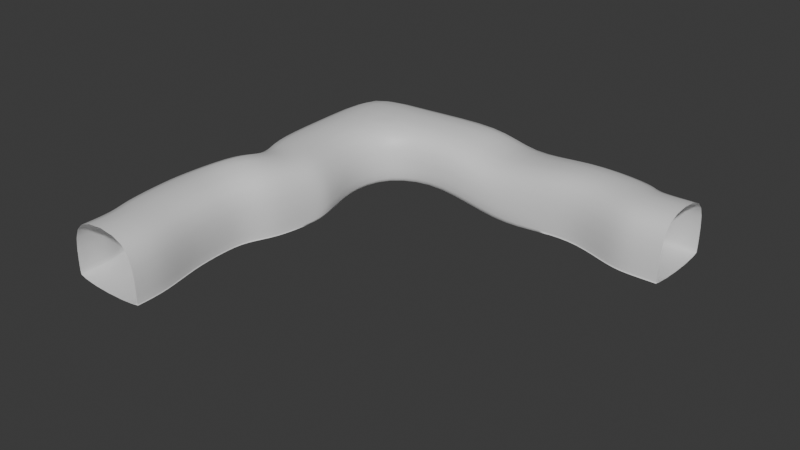 # Source: turn.blend  (saved by Blender 4.4.30; exported with 4.5.12 LTS)
import bpy
from mathutils import Matrix  # noqa: F401  (used for matrix-valued properties, if any)

bpy.ops.wm.read_factory_settings(use_empty=True)
scene = bpy.context.scene
scene.name = 'Scene'

# ---- collections
col_collection = bpy.data.collections.new('Collection'); scene.collection.children.link(col_collection)

# ---- materials (node trees are filled in below, after node groups)
mat_material = bpy.data.materials.new('Material')
mat_material.alpha_threshold = 0.0
mat_material.roughness = 0.5
mat_material.line_color = (0.0, 0.0, 0.0, 1.0)

# ---- material node trees
mat_material.use_nodes = True; mat_material.node_tree.nodes.clear()
_N = mat_material.node_tree.nodes; _L = mat_material.node_tree.links
n0 = _N.new('ShaderNodeOutputMaterial'); n0.name = 'Material Output'; n0.location = (300, 300)
n1 = _N.new('ShaderNodeBsdfPrincipled'); n1.name = 'Principled BSDF'; n1.location = (10, 300)
n1.inputs[3].default_value = 1.45
_L.new(n1.outputs[0], n0.inputs[0])
n0.is_active_output = True

# ---- world
world_world = bpy.data.worlds.new('World'); scene.world = world_world
world_world.use_nodes = True; world_world.node_tree.nodes.clear()
_N = world_world.node_tree.nodes; _L = world_world.node_tree.links
n0 = _N.new('ShaderNodeOutputWorld'); n0.name = 'World Output'; n0.location = (300, 300)
n1 = _N.new('ShaderNodeBackground'); n1.name = 'Background'; n1.location = (10, 300)
n1.inputs[0].default_value = (0.05088, 0.05088, 0.05088, 1.0)
_L.new(n1.outputs[0], n0.inputs[0])
n0.is_active_output = True
world_world.color = (0.05088, 0.05088, 0.05088)
world_world.sun_shadow_jitter_overblur = 0.0

# ---- meshes
me_cube = bpy.data.meshes.new('Cube')
me_cube.from_pydata([(0.7898, 0.9833, 1.0), (0.7898, 0.9833, -1.0), (1.21, -0.9833, 1.0), (1.21, -0.9833, -1.0), (-1.0, 1.0, 1.0), (-1.0, 1.0, -1.0), (-1.0, -1.0, 1.0), (-1.0, -1.0, -1.0), (2.898, 1.193, 0.9953), (2.276, 1.29, -0.9024), (2.766, -0.8019, 0.9024), (2.145, -0.7048, -0.9953), (3.582, 1.238, 0.5625), (4.009, 1.151, -1.389), (3.341, -0.7503, 0.6274), (3.768, -0.837, -1.324), (5.171, 1.119, 0.8706), (5.173, 1.033, -1.127), (4.949, -0.8689, 0.9853), (4.951, -0.9557, -1.012), (6.749, 0.9165, 0.8772), (6.714, 0.8353, -1.12), (5.703, -0.8633, 0.9919), (5.668, -0.9445, -1.006), (6.885, 0.7863, 0.8806), (6.884, 0.6996, -1.117), (6.592, -1.195, 0.9953), (6.591, -1.282, -1.002), (7.006, 0.7606, 0.8824), (7.019, 0.6747, -1.115), (7.056, -1.236, 0.9971), (7.07, -1.322, -1.0), (7.459, 0.7691, 0.8848), (7.471, 0.683, -1.113), (7.461, -1.228, 0.9995), (7.472, -1.315, -0.998), (7.66, 0.7693, 0.886), (7.672, 0.6831, -1.112), (7.662, -1.228, 1.001), (7.673, -1.314, -0.9968), (-0.9133, -2.406, -1.0), (-0.9133, -2.406, 1.0), (1.145, -1.707, 1.0), (1.145, -1.707, -1.0), (-0.6862, -2.843, -1.0), (-0.6862, -2.843, 1.0), (1.499, -2.557, 1.0), (1.499, -2.557, -1.0), (-0.6542, -2.866, -1.0), (-0.6434, -2.952, 1.0), (1.55, -3.009, 1.0), (1.55, -3.009, -1.0), (-0.609, -3.057, -1.0), (-0.5345, -3.441, 1.283), (1.418, -3.82, 1.0), (1.418, -3.82, -1.0), (-1.093, -4.211, -1.0), (-1.093, -4.211, 1.0), (1.117, -4.232, 1.0), (1.117, -4.232, -1.0), (-1.093, -4.849, -1.0), (-1.093, -4.849, 1.0), (1.104, -4.64, 1.0), (1.104, -4.64, -1.0), (-0.9344, -5.883, -1.0), (-0.9344, -5.883, 1.0), (1.155, -5.259, 1.0), (1.155, -5.259, -1.0), (-0.808, -6.05, -1.0), (-0.808, -6.05, 1.0), (1.402, -6.031, 1.0), (1.402, -6.031, -1.0), (-0.8011, -6.651, -1.0), (-0.8011, -6.651, 1.0), (1.409, -6.632, 1.0), (1.409, -6.632, -1.0), (1.455, -0.9833, -0.4988), (2.346, -0.8997, -0.3504), (3.79, -1.001, -0.6699), (4.951, -0.9408, -0.6703), (5.674, -0.9306, -0.6637), (6.591, -1.267, -0.6603), (7.067, -1.308, -0.6585), (7.47, -1.3, -0.6561), (7.671, -1.3, -0.6549), (1.389, -1.707, -0.4988), (1.744, -2.557, -0.4988), (1.55, -3.009, -0.6577), (1.418, -3.82, -0.6577), (1.117, -4.232, -0.6577), (1.104, -4.64, -0.6577), (1.155, -5.259, -0.6577), (1.402, -6.031, -0.6577), (1.409, -6.632, -0.6577), (0.7898, 0.9833, -0.4486), (-1.0, -1.0, -0.4486), (-1.0, 1.0, -0.4486), (2.723, 1.295, -0.1834), (4.166, 1.207, -0.6552), (5.172, 1.057, -0.5762), (6.724, 0.8577, -0.5696), (6.884, 0.7235, -0.5662), (7.016, 0.6983, -0.5645), (7.468, 0.7067, -0.562), (7.669, 0.7069, -0.5608), (-0.9133, -2.406, -0.4486), (-0.6862, -2.843, -0.4486), (-0.6434, -2.952, -0.4486), (-0.5345, -3.441, -0.1654), (-1.093, -4.211, -0.4486), (-1.093, -4.849, -0.4486), (-0.9344, -5.883, -0.4486), (-0.808, -6.05, -0.4486), (-0.8011, -6.651, -0.4486)], [], [(0, 2, 6, 4), (76, 85, 42, 2), (95, 96, 4, 6), (5, 7, 3, 1), (76, 77, 11, 3), (96, 94, 0, 4), (97, 98, 12, 8), (94, 97, 8, 0), (3, 11, 9, 1), (0, 8, 10, 2), (12, 16, 18, 14), (11, 15, 13, 9), (77, 78, 15, 11), (8, 12, 14, 10), (19, 23, 21, 17), (98, 99, 16, 12), (15, 19, 17, 13), (78, 79, 19, 15), (80, 81, 27, 23), (79, 80, 23, 19), (16, 20, 22, 18), (99, 100, 20, 16), (24, 28, 30, 26), (20, 24, 26, 22), (100, 101, 24, 20), (23, 27, 25, 21), (31, 35, 33, 29), (101, 102, 28, 24), (27, 31, 29, 25), (81, 82, 31, 27), (32, 36, 38, 34), (82, 83, 35, 31), (28, 32, 34, 30), (102, 103, 32, 28), (103, 104, 36, 32), (35, 39, 37, 33), (83, 84, 39, 35), (40, 44, 47, 43), (95, 105, 40, 7), (7, 40, 43, 3), (2, 42, 41, 6), (46, 50, 49, 45), (85, 86, 46, 42), (42, 46, 45, 41), (105, 106, 44, 40), (107, 108, 52, 48), (106, 107, 48, 44), (44, 48, 51, 47), (86, 87, 50, 46), (52, 56, 59, 55), (48, 52, 55, 51), (87, 88, 54, 50), (50, 54, 53, 49), (58, 62, 61, 57), (88, 89, 58, 54), (54, 58, 57, 53), (108, 109, 56, 52), (60, 64, 67, 63), (109, 110, 60, 56), (56, 60, 63, 59), (89, 90, 62, 58), (91, 92, 70, 66), (90, 91, 66, 62), (62, 66, 65, 61), (110, 111, 64, 60), (70, 74, 73, 69), (66, 70, 69, 65), (111, 112, 68, 64), (64, 68, 71, 67), (112, 113, 72, 68), (68, 72, 75, 71), (92, 93, 74, 70), (71, 75, 93, 92), (63, 67, 91, 90), (67, 71, 92, 91), (59, 63, 90, 89), (55, 59, 89, 88), (51, 55, 88, 87), (47, 51, 87, 86), (43, 47, 86, 85), (34, 38, 84, 83), (30, 34, 83, 82), (26, 30, 82, 81), (18, 22, 80, 79), (22, 26, 81, 80), (14, 18, 79, 78), (10, 14, 78, 77), (2, 10, 77, 76), (3, 43, 85, 76), (69, 73, 113, 112), (65, 69, 112, 111), (61, 65, 111, 110), (57, 61, 110, 109), (53, 57, 109, 108), (45, 49, 107, 106), (49, 53, 108, 107), (41, 45, 106, 105), (6, 41, 105, 95), (33, 37, 104, 103), (29, 33, 103, 102), (25, 29, 102, 101), (21, 25, 101, 100), (17, 21, 100, 99), (13, 17, 99, 98), (1, 9, 97, 94), (9, 13, 98, 97), (5, 1, 94, 96), (7, 5, 96, 95)])
me_cube.polygons.foreach_set('use_smooth', [True] * 108)
_uv = me_cube.uv_layers.new(name='UVMap')
_uv.uv.foreach_set('vector', [0.625, 0.5, 0.625, 0.75, 0.875, 0.75, 0.875, 0.5, 0.4178, 0.75, 0.4178, 0.75, 0.625, 0.75, 0.625, 0.75, 0.4439, 0.0, 0.4439, 0.25, 0.625, 0.25, 0.625, 0.0, 0.125, 0.5, 0.125, 0.75, 0.375, 0.75, 0.375, 0.5, 0.4178, 0.75, 0.4178, 0.75, 0.375, 0.75, 0.375, 0.75, 0.4439, 0.25, 0.4439, 0.5, 0.625, 0.5, 0.625, 0.25, 0.4439, 0.5, 0.4439, 0.5, 0.625, 0.5, 0.625, 0.5, 0.4439, 0.5, 0.4439, 0.5, 0.625, 0.5, 0.625, 0.5, 0.375, 0.75, 0.375, 0.75, 0.375, 0.5, 0.375, 0.5, 0.625, 0.5, 0.625, 0.5, 0.625, 0.75, 0.625, 0.75, 0.625, 0.5, 0.625, 0.5, 0.625, 0.75, 0.625, 0.75, 0.375, 0.75, 0.375, 0.75, 0.375, 0.5, 0.375, 0.5, 0.4178, 0.75, 0.4178, 0.75, 0.375, 0.75, 0.375, 0.75, 0.625, 0.5, 0.625, 0.5, 0.625, 0.75, 0.625, 0.75, 0.375, 0.75, 0.375, 0.75, 0.375, 0.5, 0.375, 0.5, 0.4439, 0.5, 0.4439, 0.5, 0.625, 0.5, 0.625, 0.5, 0.375, 0.75, 0.375, 0.75, 0.375, 0.5, 0.375, 0.5, 0.4178, 0.75, 0.4178, 0.75, 0.375, 0.75, 0.375, 0.75, 0.4178, 0.75, 0.4178, 0.75, 0.375, 0.75, 0.375, 0.75, 0.4178, 0.75, 0.4178, 0.75, 0.375, 0.75, 0.375, 0.75, 0.625, 0.5, 0.625, 0.5, 0.625, 0.75, 0.625, 0.75, 0.4439, 0.5, 0.4439, 0.5, 0.625, 0.5, 0.625, 0.5, 0.625, 0.5, 0.625, 0.5, 0.625, 0.75, 0.625, 0.75, 0.625, 0.5, 0.625, 0.5, 0.625, 0.75, 0.625, 0.75, 0.4439, 0.5, 0.4439, 0.5, 0.625, 0.5, 0.625, 0.5, 0.375, 0.75, 0.375, 0.75, 0.375, 0.5, 0.375, 0.5, 0.375, 0.75, 0.375, 0.75, 0.375, 0.5, 0.375, 0.5, 0.4439, 0.5, 0.4439, 0.5, 0.625, 0.5, 0.625, 0.5, 0.375, 0.75, 0.375, 0.75, 0.375, 0.5, 0.375, 0.5, 0.4178, 0.75, 0.4178, 0.75, 0.375, 0.75, 0.375, 0.75, 0.625, 0.5, 0.625, 0.5, 0.625, 0.75, 0.625, 0.75, 0.4178, 0.75, 0.4178, 0.75, 0.375, 0.75, 0.375, 0.75, 0.625, 0.5, 0.625, 0.5, 0.625, 0.75, 0.625, 0.75, 0.4439, 0.5, 0.4439, 0.5, 0.625, 0.5, 0.625, 0.5, 0.4439, 0.5, 0.4439, 0.5, 0.625, 0.5, 0.625, 0.5, 0.375, 0.75, 0.375, 0.75, 0.375, 0.5, 0.375, 0.5, 0.4178, 0.75, 0.4178, 0.75, 0.375, 0.75, 0.375, 0.75, 0.125, 0.75, 0.125, 0.75, 0.375, 0.75, 0.375, 0.75, 0.4439, 0.0, 0.4439, 0.0, 0.375, 0.0, 0.375, 0.0, 0.125, 0.75, 0.125, 0.75, 0.375, 0.75, 0.375, 0.75, 0.625, 0.75, 0.625, 0.75, 0.875, 0.75, 0.875, 0.75, 0.625, 0.75, 0.625, 0.75, 0.875, 0.75, 0.875, 0.75, 0.4178, 0.75, 0.4178, 0.75, 0.625, 0.75, 0.625, 0.75, 0.625, 0.75, 0.625, 0.75, 0.875, 0.75, 0.875, 0.75, 0.4439, 0.0, 0.4439, 0.0, 0.375, 0.0, 0.375, 0.0, 0.4439, 0.0, 0.4439, 0.0, 0.375, 0.0, 0.375, 0.0, 0.4439, 0.0, 0.4439, 0.0, 0.375, 0.0, 0.375, 0.0, 0.125, 0.75, 0.125, 0.75, 0.375, 0.75, 0.375, 0.75, 0.4178, 0.75, 0.4178, 0.75, 0.625, 0.75, 0.625, 0.75, 0.125, 0.75, 0.125, 0.75, 0.375, 0.75, 0.375, 0.75, 0.125, 0.75, 0.125, 0.75, 0.375, 0.75, 0.375, 0.75, 0.4178, 0.75, 0.4178, 0.75, 0.625, 0.75, 0.625, 0.75, 0.625, 0.75, 0.625, 0.75, 0.875, 0.75, 0.875, 0.75, 0.625, 0.75, 0.625, 0.75, 0.875, 0.75, 0.875, 0.75, 0.4178, 0.75, 0.4178, 0.75, 0.625, 0.75, 0.625, 0.75, 0.625, 0.75, 0.625, 0.75, 0.875, 0.75, 0.875, 0.75, 0.4439, 0.0, 0.4439, 0.0, 0.375, 0.0, 0.375, 0.0, 0.125, 0.75, 0.125, 0.75, 0.375, 0.75, 0.375, 0.75, 0.4439, 0.0, 0.4439, 0.0, 0.375, 0.0, 0.375, 0.0, 0.125, 0.75, 0.125, 0.75, 0.375, 0.75, 0.375, 0.75, 0.4178, 0.75, 0.4178, 0.75, 0.625, 0.75, 0.625, 0.75, 0.4178, 0.75, 0.4178, 0.75, 0.625, 0.75, 0.625, 0.75, 0.4178, 0.75, 0.4178, 0.75, 0.625, 0.75, 0.625, 0.75, 0.625, 0.75, 0.625, 0.75, 0.875, 0.75, 0.875, 0.75, 0.4439, 0.0, 0.4439, 0.0, 0.375, 0.0, 0.375, 0.0, 0.625, 0.75, 0.625, 0.75, 0.875, 0.75, 0.875, 0.75, 0.625, 0.75, 0.625, 0.75, 0.875, 0.75, 0.875, 0.75, 0.4439, 0.0, 0.4439, 0.0, 0.375, 0.0, 0.375, 0.0, 0.125, 0.75, 0.125, 0.75, 0.375, 0.75, 0.375, 0.75, 0.4439, 0.0, 0.4439, 0.0, 0.375, 0.0, 0.375, 0.0, 0.125, 0.75, 0.125, 0.75, 0.375, 0.75, 0.375, 0.75, 0.4178, 0.75, 0.4178, 0.75, 0.625, 0.75, 0.625, 0.75, 0.375, 0.75, 0.375, 0.75, 0.4178, 0.75, 0.4178, 0.75, 0.375, 0.75, 0.375, 0.75, 0.4178, 0.75, 0.4178, 0.75, 0.375, 0.75, 0.375, 0.75, 0.4178, 0.75, 0.4178, 0.75, 0.375, 0.75, 0.375, 0.75, 0.4178, 0.75, 0.4178, 0.75, 0.375, 0.75, 0.375, 0.75, 0.4178, 0.75, 0.4178, 0.75, 0.375, 0.75, 0.375, 0.75, 0.4178, 0.75, 0.4178, 0.75, 0.375, 0.75, 0.375, 0.75, 0.4178, 0.75, 0.4178, 0.75, 0.375, 0.75, 0.375, 0.75, 0.4178, 0.75, 0.4178, 0.75, 0.625, 0.75, 0.625, 0.75, 0.4178, 0.75, 0.4178, 0.75, 0.625, 0.75, 0.625, 0.75, 0.4178, 0.75, 0.4178, 0.75, 0.625, 0.75, 0.625, 0.75, 0.4178, 0.75, 0.4178, 0.75, 0.625, 0.75, 0.625, 0.75, 0.4178, 0.75, 0.4178, 0.75, 0.625, 0.75, 0.625, 0.75, 0.4178, 0.75, 0.4178, 0.75, 0.625, 0.75, 0.625, 0.75, 0.4178, 0.75, 0.4178, 0.75, 0.625, 0.75, 0.625, 0.75, 0.4178, 0.75, 0.4178, 0.75, 0.625, 0.75, 0.625, 0.75, 0.4178, 0.75, 0.4178, 0.75, 0.375, 0.75, 0.375, 0.75, 0.4178, 0.75, 0.4178, 0.75, 0.625, 0.0, 0.625, 0.0, 0.4439, 0.0, 0.4439, 0.0, 0.625, 0.0, 0.625, 0.0, 0.4439, 0.0, 0.4439, 0.0, 0.625, 0.0, 0.625, 0.0, 0.4439, 0.0, 0.4439, 0.0, 0.625, 0.0, 0.625, 0.0, 0.4439, 0.0, 0.4439, 0.0, 0.625, 0.0, 0.625, 0.0, 0.4439, 0.0, 0.4439, 0.0, 0.625, 0.0, 0.625, 0.0, 0.4439, 0.0, 0.4439, 0.0, 0.625, 0.0, 0.625, 0.0, 0.4439, 0.0, 0.4439, 0.0, 0.625, 0.0, 0.625, 0.0, 0.4439, 0.0, 0.4439, 0.0, 0.625, 0.0, 0.625, 0.0, 0.4439, 0.0, 0.4439, 0.0, 0.375, 0.5, 0.375, 0.5, 0.4439, 0.5, 0.4439, 0.5, 0.375, 0.5, 0.375, 0.5, 0.4439, 0.5, 0.4439, 0.5, 0.375, 0.5, 0.375, 0.5, 0.4439, 0.5, 0.4439, 0.5, 0.375, 0.5, 0.375, 0.5, 0.4439, 0.5, 0.4439, 0.5, 0.375, 0.5, 0.375, 0.5, 0.4439, 0.5, 0.4439, 0.5, 0.375, 0.5, 0.375, 0.5, 0.4439, 0.5, 0.4439, 0.5, 0.375, 0.5, 0.375, 0.5, 0.4439, 0.5, 0.4439, 0.5, 0.375, 0.5, 0.375, 0.5, 0.4439, 0.5, 0.4439, 0.5, 0.375, 0.25, 0.375, 0.5, 0.4439, 0.5, 0.4439, 0.25, 0.375, 0.0, 0.375, 0.25, 0.4439, 0.25, 0.4439, 0.0])
me_cube.materials.append(mat_material)
me_cube.use_mirror_vertex_groups = False
me_cube.update()

# ---- objects
ob_cube = bpy.data.objects.new('Cube', me_cube)

# ---- transforms, parenting, visibility, modifiers, constraints
ob_cube.location = (0.0, 0.0, 0.0)
ob_cube.scale = (0.65, 0.75, 0.65)
ob_cube.lock_rotations_4d = False
ob_cube.empty_display_type = 'ARROWS'
ob_cube.lineart.crease_threshold = 0.0
_m = ob_cube.modifiers.new('Subdivision', 'SUBSURF')
_m.levels = 3
_m = ob_cube.modifiers.new('Displace', 'DISPLACE')
_m.strength = 0.6

# ---- collection membership
col_collection.objects.link(ob_cube)

# ---- scene / render settings (as saved in the file)
scene.frame_start = 1; scene.frame_end = 250; scene.frame_set(1)
scene.render.engine = 'BLENDER_EEVEE_NEXT'
bpy.context.view_layer.update()

# ---- added for rendering (the .blend has no active camera and no usable light): camera, sun
cam_auto = bpy.data.cameras.new('AutoCamera')
cam_auto.lens = 50.0
cam_auto.sensor_width = 36.0
cam_auto.clip_end = 1000.0
ob_auto_camera = bpy.data.objects.new('AutoCamera', cam_auto)
scene.collection.objects.link(ob_auto_camera)
ob_auto_camera.location = (9.91319, -11.3647, 6.14718)
ob_auto_camera.rotation_euler = (1.09748, -7.21219e-08, 0.694738)
scene.camera = ob_auto_camera
light_auto_sun = bpy.data.lights.new('AutoSun', 'SUN')
light_auto_sun.energy = 3.0
light_auto_sun.angle = 0.0523599
ob_auto_sun = bpy.data.objects.new('AutoSun', light_auto_sun)
scene.collection.objects.link(ob_auto_sun)
ob_auto_sun.rotation_euler = (0.872665, 0.174533, 0.523599)
bpy.context.view_layer.update()

